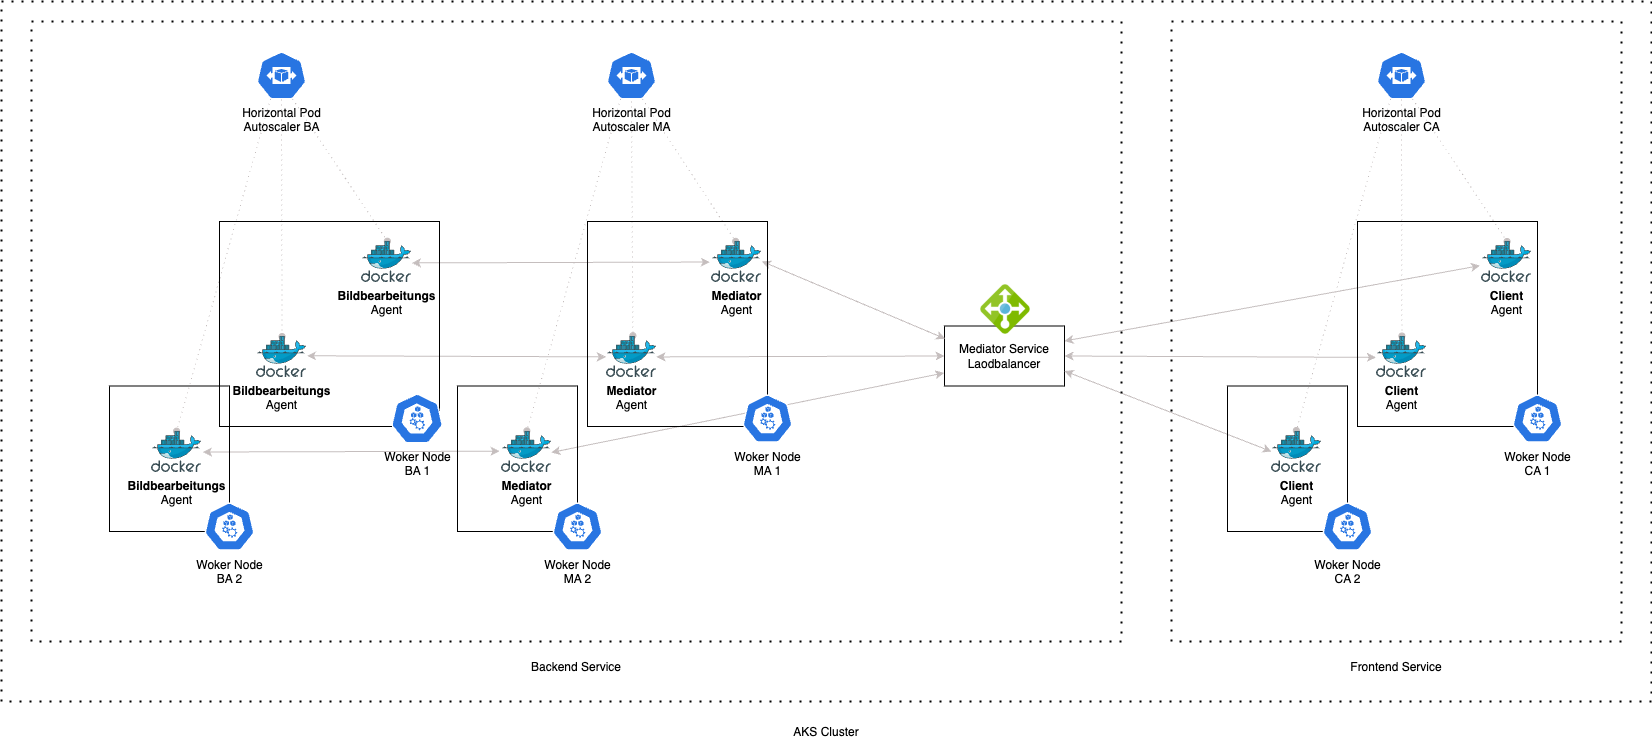

The diagram above was exported from draw.io. Its source (the exported page's mxGraphModel, read from the mxfile embedded in the PNG):
<mxGraphModel dx="3853" dy="1162" grid="1" gridSize="10" guides="1" tooltips="1" connect="1" arrows="1" fold="1" page="1" pageScale="1" pageWidth="827" pageHeight="1169" math="0" shadow="0">
  <root>
    <mxCell id="0" />
    <mxCell id="1" parent="0" />
    <mxCell id="4" value="Horizontal Pod&lt;br&gt;Autoscaler CA" style="sketch=0;html=1;dashed=0;whitespace=wrap;fillColor=#2875E2;strokeColor=#ffffff;points=[[0.005,0.63,0],[0.1,0.2,0],[0.9,0.2,0],[0.5,0,0],[0.995,0.63,0],[0.72,0.99,0],[0.5,1,0],[0.28,0.99,0]];verticalLabelPosition=bottom;align=center;verticalAlign=top;shape=mxgraph.kubernetes.icon;prIcon=hpa" parent="1" vertex="1">
      <mxGeometry x="645" y="120" width="50" height="48" as="geometry" />
    </mxCell>
    <mxCell id="2" value="Horizontal Pod&lt;br&gt;Autoscaler MA" style="sketch=0;html=1;dashed=0;whitespace=wrap;fillColor=#2875E2;strokeColor=#ffffff;points=[[0.005,0.63,0],[0.1,0.2,0],[0.9,0.2,0],[0.5,0,0],[0.995,0.63,0],[0.72,0.99,0],[0.5,1,0],[0.28,0.99,0]];verticalLabelPosition=bottom;align=center;verticalAlign=top;shape=mxgraph.kubernetes.icon;prIcon=hpa" parent="1" vertex="1">
      <mxGeometry x="-125" y="120" width="50" height="48" as="geometry" />
    </mxCell>
    <mxCell id="3" value="Horizontal Pod&lt;br&gt;Autoscaler BA" style="sketch=0;html=1;dashed=0;whitespace=wrap;fillColor=#2875E2;strokeColor=#ffffff;points=[[0.005,0.63,0],[0.1,0.2,0],[0.9,0.2,0],[0.5,0,0],[0.995,0.63,0],[0.72,0.99,0],[0.5,1,0],[0.28,0.99,0]];verticalLabelPosition=bottom;align=center;verticalAlign=top;shape=mxgraph.kubernetes.icon;prIcon=hpa" parent="1" vertex="1">
      <mxGeometry x="-475" y="120" width="50" height="48" as="geometry" />
    </mxCell>
    <mxCell id="88" value="" style="endArrow=oval;html=1;exitX=0.72;exitY=0.99;exitDx=0;exitDy=0;exitPerimeter=0;entryX=0.483;entryY=-0.004;entryDx=0;entryDy=0;entryPerimeter=0;endFill=1;strokeColor=#c5bebe;dashed=1;dashPattern=1 4;" edge="1" parent="1" source="2" target="73">
      <mxGeometry width="50" height="50" relative="1" as="geometry">
        <mxPoint x="-110" y="310" as="sourcePoint" />
        <mxPoint x="-60" y="260" as="targetPoint" />
      </mxGeometry>
    </mxCell>
    <mxCell id="90" value="" style="endArrow=oval;html=1;entryX=0.508;entryY=-0.015;entryDx=0;entryDy=0;entryPerimeter=0;endFill=1;strokeColor=#c5bebe;exitX=0.28;exitY=0.99;exitDx=0;exitDy=0;exitPerimeter=0;dashed=1;dashPattern=1 4;" edge="1" parent="1" source="2" target="74">
      <mxGeometry width="50" height="50" relative="1" as="geometry">
        <mxPoint x="-150" y="190" as="sourcePoint" />
        <mxPoint x="-148.5999999999999" y="424.17999999999995" as="targetPoint" />
      </mxGeometry>
    </mxCell>
    <mxCell id="92" value="" style="endArrow=oval;html=1;endFill=1;strokeColor=#c5bebe;exitX=0.28;exitY=0.99;exitDx=0;exitDy=0;exitPerimeter=0;dashed=1;dashPattern=1 4;entryX=0.502;entryY=-0.008;entryDx=0;entryDy=0;entryPerimeter=0;" edge="1" parent="1" source="3" target="20">
      <mxGeometry width="50" height="50" relative="1" as="geometry">
        <mxPoint x="-425" y="209.12999999999988" as="sourcePoint" />
        <mxPoint x="-560" y="480" as="targetPoint" />
      </mxGeometry>
    </mxCell>
    <mxCell id="93" value="" style="endArrow=oval;html=1;endFill=1;strokeColor=#c5bebe;exitX=0.5;exitY=1;exitDx=0;exitDy=0;exitPerimeter=0;dashed=1;dashPattern=1 4;entryX=0.511;entryY=0.001;entryDx=0;entryDy=0;entryPerimeter=0;" edge="1" parent="1" source="3" target="18">
      <mxGeometry width="50" height="50" relative="1" as="geometry">
        <mxPoint x="-436.1" y="200.00000000000009" as="sourcePoint" />
        <mxPoint x="-449" y="401" as="targetPoint" />
      </mxGeometry>
    </mxCell>
    <mxCell id="94" value="" style="endArrow=oval;html=1;exitX=0.72;exitY=0.99;exitDx=0;exitDy=0;exitPerimeter=0;endFill=1;strokeColor=#c5bebe;dashed=1;dashPattern=1 4;entryX=0.517;entryY=-0.007;entryDx=0;entryDy=0;entryPerimeter=0;" edge="1" parent="1" source="3" target="19">
      <mxGeometry width="50" height="50" relative="1" as="geometry">
        <mxPoint x="-390" y="190.00000000000009" as="sourcePoint" />
        <mxPoint x="-350" y="310" as="targetPoint" />
      </mxGeometry>
    </mxCell>
    <mxCell id="70" value="" style="group" vertex="1" connectable="0" parent="1">
      <mxGeometry x="-580" y="310" width="260" height="231" as="geometry" />
    </mxCell>
    <mxCell id="18" value="&lt;b&gt;Bildbearbeitungs&lt;/b&gt;&lt;br&gt;Agent" style="sketch=0;aspect=fixed;html=1;points=[];align=center;image;fontSize=12;image=img/lib/mscae/Docker.svg;" parent="70" vertex="1">
      <mxGeometry x="105" y="95" width="50" height="41" as="geometry" />
    </mxCell>
    <mxCell id="19" value="&lt;b&gt;Bildbearbeitungs&lt;/b&gt;&lt;br&gt;Agent" style="sketch=0;aspect=fixed;html=1;points=[];align=center;image;fontSize=12;image=img/lib/mscae/Docker.svg;" parent="70" vertex="1">
      <mxGeometry x="210" width="50" height="41" as="geometry" />
    </mxCell>
    <mxCell id="20" value="&lt;b&gt;Bildbearbeitungs&lt;/b&gt;&lt;br&gt;Agent" style="sketch=0;aspect=fixed;html=1;points=[];align=center;image;fontSize=12;image=img/lib/mscae/Docker.svg;" parent="70" vertex="1">
      <mxGeometry y="190" width="50" height="41" as="geometry" />
    </mxCell>
    <mxCell id="71" value="" style="group" vertex="1" connectable="0" parent="1">
      <mxGeometry x="-230" y="310" width="260" height="231" as="geometry" />
    </mxCell>
    <mxCell id="73" value="&lt;b&gt;Mediator&lt;/b&gt;&lt;br&gt;Agent" style="sketch=0;aspect=fixed;html=1;points=[];align=center;image;fontSize=12;image=img/lib/mscae/Docker.svg;" vertex="1" parent="71">
      <mxGeometry x="210" width="50" height="41" as="geometry" />
    </mxCell>
    <mxCell id="74" value="&lt;b&gt;Mediator&lt;/b&gt;&lt;br&gt;Agent" style="sketch=0;aspect=fixed;html=1;points=[];align=center;image;fontSize=12;image=img/lib/mscae/Docker.svg;" vertex="1" parent="71">
      <mxGeometry y="190" width="50" height="41" as="geometry" />
    </mxCell>
    <mxCell id="89" value="" style="endArrow=oval;html=1;entryX=0.528;entryY=-0.02;entryDx=0;entryDy=0;entryPerimeter=0;endFill=1;strokeColor=#c5bebe;dashed=1;dashPattern=1 4;" edge="1" parent="71" target="72">
      <mxGeometry width="50" height="50" relative="1" as="geometry">
        <mxPoint x="130" y="-140" as="sourcePoint" />
        <mxPoint x="143.1500000000001" y="62.31600000000003" as="targetPoint" />
      </mxGeometry>
    </mxCell>
    <mxCell id="72" value="&lt;b&gt;Mediator&lt;/b&gt;&lt;br&gt;Agent" style="sketch=0;aspect=fixed;html=1;points=[];align=center;image;fontSize=12;image=img/lib/mscae/Docker.svg;" vertex="1" parent="71">
      <mxGeometry x="105" y="95" width="50" height="41" as="geometry" />
    </mxCell>
    <mxCell id="95" value="" style="endArrow=oval;html=1;exitX=0.72;exitY=0.99;exitDx=0;exitDy=0;exitPerimeter=0;entryX=0.511;entryY=0;entryDx=0;entryDy=0;entryPerimeter=0;endFill=1;strokeColor=#c5bebe;dashed=1;dashPattern=1 4;" edge="1" parent="1" source="4" target="78">
      <mxGeometry width="50" height="50" relative="1" as="geometry">
        <mxPoint x="770" y="177.5200000000001" as="sourcePoint" />
        <mxPoint x="863.1500000000001" y="319.83600000000024" as="targetPoint" />
      </mxGeometry>
    </mxCell>
    <mxCell id="96" value="" style="endArrow=oval;html=1;exitX=0.5;exitY=1;exitDx=0;exitDy=0;exitPerimeter=0;entryX=0.508;entryY=-0.012;entryDx=0;entryDy=0;entryPerimeter=0;endFill=1;strokeColor=#c5bebe;dashed=1;dashPattern=1 4;" edge="1" parent="1" source="4" target="77">
      <mxGeometry width="50" height="50" relative="1" as="geometry">
        <mxPoint x="640" y="250.0000000000001" as="sourcePoint" />
        <mxPoint x="734.5499999999997" y="392.48" as="targetPoint" />
      </mxGeometry>
    </mxCell>
    <mxCell id="99" value="" style="endArrow=oval;html=1;exitX=0.28;exitY=0.99;exitDx=0;exitDy=0;exitPerimeter=0;entryX=0.497;entryY=-0.024;entryDx=0;entryDy=0;entryPerimeter=0;endFill=1;strokeColor=#c5bebe;dashed=1;dashPattern=1 4;" edge="1" parent="1" source="4" target="79">
      <mxGeometry width="50" height="50" relative="1" as="geometry">
        <mxPoint x="570" y="200" as="sourcePoint" />
        <mxPoint x="570.4000000000001" y="436.50800000000004" as="targetPoint" />
      </mxGeometry>
    </mxCell>
    <mxCell id="76" value="" style="group" vertex="1" connectable="0" parent="1">
      <mxGeometry x="540" y="310" width="260" height="231" as="geometry" />
    </mxCell>
    <mxCell id="77" value="&lt;b&gt;Client&lt;/b&gt;&lt;br&gt;Agent" style="sketch=0;aspect=fixed;html=1;points=[];align=center;image;fontSize=12;image=img/lib/mscae/Docker.svg;" vertex="1" parent="76">
      <mxGeometry x="105" y="95" width="50" height="41" as="geometry" />
    </mxCell>
    <mxCell id="78" value="&lt;b&gt;Client&lt;/b&gt;&lt;br&gt;Agent" style="sketch=0;aspect=fixed;html=1;points=[];align=center;image;fontSize=12;image=img/lib/mscae/Docker.svg;" vertex="1" parent="76">
      <mxGeometry x="210" width="50" height="41" as="geometry" />
    </mxCell>
    <mxCell id="79" value="&lt;b&gt;Client&lt;/b&gt;&lt;br&gt;Agent" style="sketch=0;aspect=fixed;html=1;points=[];align=center;image;fontSize=12;image=img/lib/mscae/Docker.svg;" vertex="1" parent="76">
      <mxGeometry y="190" width="50" height="41" as="geometry" />
    </mxCell>
    <mxCell id="75" value="" style="group" vertex="1" connectable="0" parent="1">
      <mxGeometry x="213" y="368.9961538461539" width="145" height="85.5038461538461" as="geometry" />
    </mxCell>
    <mxCell id="65" value="Mediator Service Laodbalancer" style="rounded=0;whiteSpace=wrap;html=1;container=0;" parent="75" vertex="1">
      <mxGeometry y="25.503846153846098" width="120" height="60" as="geometry" />
    </mxCell>
    <mxCell id="68" value="" style="shape=image;verticalLabelPosition=bottom;labelBackgroundColor=default;verticalAlign=top;aspect=fixed;imageAspect=0;image=data:image/png,(base64 omitted: 17484 chars);container=0;" parent="75" vertex="1">
      <mxGeometry x="36" y="-16" width="50" height="50" as="geometry" />
    </mxCell>
    <mxCell id="110" value="" style="endArrow=classic;startArrow=classic;html=1;strokeColor=#c5bebe;exitX=1;exitY=0.75;exitDx=0;exitDy=0;entryX=0;entryY=0.488;entryDx=0;entryDy=0;entryPerimeter=0;" edge="1" parent="1" source="65" target="79">
      <mxGeometry width="50" height="50" relative="1" as="geometry">
        <mxPoint x="480" y="550" as="sourcePoint" />
        <mxPoint x="530" y="500" as="targetPoint" />
      </mxGeometry>
    </mxCell>
    <mxCell id="112" style="edgeStyle=none;html=1;exitX=1;exitY=0.25;exitDx=0;exitDy=0;strokeColor=#c5bebe;startArrow=classic;startFill=1;endArrow=classic;endFill=1;entryX=-0.032;entryY=0.589;entryDx=0;entryDy=0;entryPerimeter=0;" edge="1" parent="1" source="65" target="78">
      <mxGeometry relative="1" as="geometry">
        <mxPoint x="430" y="400" as="targetPoint" />
      </mxGeometry>
    </mxCell>
    <mxCell id="113" value="" style="endArrow=classic;startArrow=classic;html=1;strokeColor=#c5bebe;entryX=1;entryY=0.5;entryDx=0;entryDy=0;exitX=-0.013;exitY=0.51;exitDx=0;exitDy=0;exitPerimeter=0;" edge="1" parent="1" source="77" target="65">
      <mxGeometry width="50" height="50" relative="1" as="geometry">
        <mxPoint x="653.030303030303" y="425" as="sourcePoint" />
        <mxPoint x="290" y="390" as="targetPoint" />
      </mxGeometry>
    </mxCell>
    <mxCell id="114" style="edgeStyle=none;html=1;exitX=0;exitY=0.5;exitDx=0;exitDy=0;strokeColor=#c5bebe;startArrow=classic;startFill=1;endArrow=classic;endFill=1;" edge="1" parent="1" source="65" target="72">
      <mxGeometry relative="1" as="geometry">
        <mxPoint x="130" y="424.44444444444446" as="targetPoint" />
      </mxGeometry>
    </mxCell>
    <mxCell id="115" value="" style="endArrow=classic;startArrow=classic;html=1;strokeColor=#c5bebe;entryX=0.005;entryY=0.212;entryDx=0;entryDy=0;entryPerimeter=0;exitX=1.01;exitY=0.485;exitDx=0;exitDy=0;exitPerimeter=0;" edge="1" parent="1" source="73" target="65">
      <mxGeometry width="50" height="50" relative="1" as="geometry">
        <mxPoint x="80" y="420" as="sourcePoint" />
        <mxPoint x="130" y="370" as="targetPoint" />
      </mxGeometry>
    </mxCell>
    <mxCell id="116" value="" style="endArrow=classic;startArrow=classic;html=1;strokeColor=#c5bebe;entryX=-0.003;entryY=0.782;entryDx=0;entryDy=0;entryPerimeter=0;exitX=0.998;exitY=0.511;exitDx=0;exitDy=0;exitPerimeter=0;" edge="1" parent="1" source="74" target="65">
      <mxGeometry width="50" height="50" relative="1" as="geometry">
        <mxPoint x="80" y="420" as="sourcePoint" />
        <mxPoint x="130" y="370" as="targetPoint" />
      </mxGeometry>
    </mxCell>
    <mxCell id="120" value="" style="edgeStyle=none;html=1;strokeColor=#c5bebe;startArrow=classic;startFill=1;endArrow=classic;endFill=1;entryX=-0.033;entryY=0.501;entryDx=0;entryDy=0;entryPerimeter=0;exitX=1.007;exitY=0.522;exitDx=0;exitDy=0;exitPerimeter=0;" edge="1" parent="1" source="19" target="73">
      <mxGeometry relative="1" as="geometry">
        <mxPoint x="-220" y="331" as="sourcePoint" />
        <mxPoint x="-28" y="330.5" as="targetPoint" />
      </mxGeometry>
    </mxCell>
    <mxCell id="121" value="" style="edgeStyle=none;html=1;strokeColor=#c5bebe;startArrow=classic;startFill=1;endArrow=classic;endFill=1;entryX=-0.011;entryY=0.497;entryDx=0;entryDy=0;entryPerimeter=0;exitX=1.012;exitY=0.47;exitDx=0;exitDy=0;exitPerimeter=0;" edge="1" parent="1" source="18" target="72">
      <mxGeometry relative="1" as="geometry">
        <mxPoint x="-350.0000000000001" y="450.8619999999999" as="sourcePoint" />
        <mxPoint x="-52.000000000000114" y="450.0009999999999" as="targetPoint" />
      </mxGeometry>
    </mxCell>
    <mxCell id="122" value="" style="edgeStyle=none;html=1;strokeColor=#c5bebe;startArrow=classic;startFill=1;endArrow=classic;endFill=1;entryX=-0.039;entryY=0.481;entryDx=0;entryDy=0;entryPerimeter=0;exitX=1.029;exitY=0.5;exitDx=0;exitDy=0;exitPerimeter=0;" edge="1" parent="1" source="20" target="74">
      <mxGeometry relative="1" as="geometry">
        <mxPoint x="-459.9999999999999" y="560" as="sourcePoint" />
        <mxPoint x="-161.14999999999995" y="561.107" as="targetPoint" />
      </mxGeometry>
    </mxCell>
    <mxCell id="133" value="" style="group" vertex="1" connectable="0" parent="1">
      <mxGeometry x="496" y="290" width="335" height="330" as="geometry" />
    </mxCell>
    <mxCell id="128" value="" style="group" vertex="1" connectable="0" parent="133">
      <mxGeometry x="130" width="205" height="222" as="geometry" />
    </mxCell>
    <mxCell id="123" value="" style="rounded=0;whiteSpace=wrap;html=1;fillColor=none;" vertex="1" parent="128">
      <mxGeometry width="180" height="205" as="geometry" />
    </mxCell>
    <mxCell id="126" value="Woker Node&lt;br&gt;CA 1" style="sketch=0;html=1;dashed=0;whitespace=wrap;fillColor=#2875E2;strokeColor=#ffffff;points=[[0.005,0.63,0],[0.1,0.2,0],[0.9,0.2,0],[0.5,0,0],[0.995,0.63,0],[0.72,0.99,0],[0.5,1,0],[0.28,0.99,0]];verticalLabelPosition=bottom;align=center;verticalAlign=top;shape=mxgraph.kubernetes.icon;prIcon=node;fontSize=12;" vertex="1" parent="128">
      <mxGeometry x="155" y="172" width="50" height="50" as="geometry" />
    </mxCell>
    <mxCell id="129" value="" style="group" vertex="1" connectable="0" parent="133">
      <mxGeometry y="164.5" width="145" height="165.5" as="geometry" />
    </mxCell>
    <mxCell id="125" value="" style="rounded=0;whiteSpace=wrap;html=1;fillColor=none;" vertex="1" parent="129">
      <mxGeometry width="120" height="145.5" as="geometry" />
    </mxCell>
    <mxCell id="127" value="Woker Node&lt;br&gt;CA 2" style="sketch=0;html=1;dashed=0;whitespace=wrap;fillColor=#2875E2;strokeColor=#ffffff;points=[[0.005,0.63,0],[0.1,0.2,0],[0.9,0.2,0],[0.5,0,0],[0.995,0.63,0],[0.72,0.99,0],[0.5,1,0],[0.28,0.99,0]];verticalLabelPosition=bottom;align=center;verticalAlign=top;shape=mxgraph.kubernetes.icon;prIcon=node;fontSize=12;" vertex="1" parent="129">
      <mxGeometry x="95" y="115.5" width="50" height="50" as="geometry" />
    </mxCell>
    <mxCell id="134" value="" style="group" vertex="1" connectable="0" parent="1">
      <mxGeometry x="-274" y="290" width="335" height="330" as="geometry" />
    </mxCell>
    <mxCell id="135" value="" style="group" vertex="1" connectable="0" parent="134">
      <mxGeometry x="130" width="205" height="222" as="geometry" />
    </mxCell>
    <mxCell id="136" value="" style="rounded=0;whiteSpace=wrap;html=1;fillColor=none;" vertex="1" parent="135">
      <mxGeometry width="180" height="205" as="geometry" />
    </mxCell>
    <mxCell id="137" value="Woker Node&lt;br&gt;MA 1" style="sketch=0;html=1;dashed=0;whitespace=wrap;fillColor=#2875E2;strokeColor=#ffffff;points=[[0.005,0.63,0],[0.1,0.2,0],[0.9,0.2,0],[0.5,0,0],[0.995,0.63,0],[0.72,0.99,0],[0.5,1,0],[0.28,0.99,0]];verticalLabelPosition=bottom;align=center;verticalAlign=top;shape=mxgraph.kubernetes.icon;prIcon=node;fontSize=12;" vertex="1" parent="135">
      <mxGeometry x="155" y="172" width="50" height="50" as="geometry" />
    </mxCell>
    <mxCell id="138" value="" style="group" vertex="1" connectable="0" parent="134">
      <mxGeometry y="164.5" width="145" height="165.5" as="geometry" />
    </mxCell>
    <mxCell id="139" value="" style="rounded=0;whiteSpace=wrap;html=1;fillColor=none;" vertex="1" parent="138">
      <mxGeometry width="120" height="145.5" as="geometry" />
    </mxCell>
    <mxCell id="140" value="Woker Node&lt;br&gt;MA 2" style="sketch=0;html=1;dashed=0;whitespace=wrap;fillColor=#2875E2;strokeColor=#ffffff;points=[[0.005,0.63,0],[0.1,0.2,0],[0.9,0.2,0],[0.5,0,0],[0.995,0.63,0],[0.72,0.99,0],[0.5,1,0],[0.28,0.99,0]];verticalLabelPosition=bottom;align=center;verticalAlign=top;shape=mxgraph.kubernetes.icon;prIcon=node;fontSize=12;" vertex="1" parent="138">
      <mxGeometry x="95" y="115.5" width="50" height="50" as="geometry" />
    </mxCell>
    <mxCell id="141" value="" style="group" vertex="1" connectable="0" parent="1">
      <mxGeometry x="-622" y="290" width="335" height="330" as="geometry" />
    </mxCell>
    <mxCell id="142" value="" style="group" vertex="1" connectable="0" parent="141">
      <mxGeometry x="110" width="225" height="222" as="geometry" />
    </mxCell>
    <mxCell id="143" value="" style="rounded=0;whiteSpace=wrap;html=1;fillColor=none;" vertex="1" parent="142">
      <mxGeometry width="220" height="205" as="geometry" />
    </mxCell>
    <mxCell id="144" value="Woker Node&lt;br&gt;BA 1" style="sketch=0;html=1;dashed=0;whitespace=wrap;fillColor=#2875E2;strokeColor=#ffffff;points=[[0.005,0.63,0],[0.1,0.2,0],[0.9,0.2,0],[0.5,0,0],[0.995,0.63,0],[0.72,0.99,0],[0.5,1,0],[0.28,0.99,0]];verticalLabelPosition=bottom;align=center;verticalAlign=top;shape=mxgraph.kubernetes.icon;prIcon=node;fontSize=12;" vertex="1" parent="142">
      <mxGeometry x="170.1219512195122" y="172" width="54.87804878048781" height="50" as="geometry" />
    </mxCell>
    <mxCell id="145" value="" style="group" vertex="1" connectable="0" parent="141">
      <mxGeometry y="164.5" width="145" height="165.5" as="geometry" />
    </mxCell>
    <mxCell id="146" value="" style="rounded=0;whiteSpace=wrap;html=1;fillColor=none;" vertex="1" parent="145">
      <mxGeometry width="120" height="145.5" as="geometry" />
    </mxCell>
    <mxCell id="147" value="Woker Node&lt;br&gt;BA 2" style="sketch=0;html=1;dashed=0;whitespace=wrap;fillColor=#2875E2;strokeColor=#ffffff;points=[[0.005,0.63,0],[0.1,0.2,0],[0.9,0.2,0],[0.5,0,0],[0.995,0.63,0],[0.72,0.99,0],[0.5,1,0],[0.28,0.99,0]];verticalLabelPosition=bottom;align=center;verticalAlign=top;shape=mxgraph.kubernetes.icon;prIcon=node;fontSize=12;" vertex="1" parent="145">
      <mxGeometry x="95" y="115.5" width="50" height="50" as="geometry" />
    </mxCell>
    <mxCell id="152" value="" style="group" vertex="1" connectable="0" parent="1">
      <mxGeometry x="440" y="90" width="450" height="661" as="geometry" />
    </mxCell>
    <mxCell id="149" value="" style="rounded=0;whiteSpace=wrap;html=1;fillColor=none;dashed=1;dashPattern=1 4;strokeWidth=2;" vertex="1" parent="152">
      <mxGeometry width="450" height="620" as="geometry" />
    </mxCell>
    <mxCell id="151" value="Frontend Service" style="text;html=1;strokeColor=none;fillColor=none;align=center;verticalAlign=middle;whiteSpace=wrap;rounded=0;dashed=1;dashPattern=1 4;strokeWidth=2;" vertex="1" parent="152">
      <mxGeometry x="140" y="631" width="170" height="30" as="geometry" />
    </mxCell>
    <mxCell id="153" value="" style="group" vertex="1" connectable="0" parent="1">
      <mxGeometry x="-700" y="90" width="1090" height="661" as="geometry" />
    </mxCell>
    <mxCell id="148" value="" style="rounded=0;whiteSpace=wrap;html=1;fillColor=none;dashed=1;dashPattern=1 4;strokeWidth=2;" vertex="1" parent="153">
      <mxGeometry width="1090" height="620" as="geometry" />
    </mxCell>
    <mxCell id="150" value="Backend Service" style="text;html=1;strokeColor=none;fillColor=none;align=center;verticalAlign=middle;whiteSpace=wrap;rounded=0;dashed=1;dashPattern=1 4;strokeWidth=2;" vertex="1" parent="153">
      <mxGeometry x="460" y="631" width="170" height="30" as="geometry" />
    </mxCell>
    <mxCell id="156" value="" style="group" vertex="1" connectable="0" parent="1">
      <mxGeometry x="-730" y="70" width="1650" height="746" as="geometry" />
    </mxCell>
    <mxCell id="154" value="" style="rounded=0;whiteSpace=wrap;html=1;dashed=1;dashPattern=1 4;strokeWidth=2;fillColor=none;" vertex="1" parent="156">
      <mxGeometry width="1650" height="700" as="geometry" />
    </mxCell>
    <mxCell id="155" value="AKS Cluster" style="text;html=1;strokeColor=none;fillColor=none;align=center;verticalAlign=middle;whiteSpace=wrap;rounded=0;dashed=1;dashPattern=1 4;strokeWidth=2;" vertex="1" parent="156">
      <mxGeometry x="755" y="716" width="140" height="30" as="geometry" />
    </mxCell>
  </root>
</mxGraphModel>